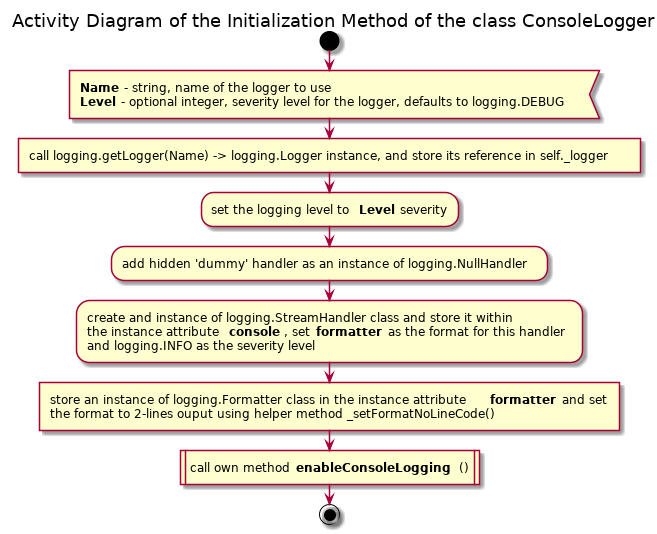

The diagram above was rendered by PlantUML. Its source (embedded in the PNG):
@startuml pos_utils_loggers_consolelogger_init

title Activity Diagram of the Initialization Method of the class ConsoleLogger

start

:<b>Name</b> - string, name of the logger to use
<b>Level</b> - optional integer, severity level for the logger, defaults to logging.DEBUG<

:call logging.getLogger(Name) -> logging.Logger instance, and store its reference in self._logger]

:set the logging level to <b>Level</b> severity;

:add hidden 'dummy' handler as an instance of logging.NullHandler;

:create and instance of logging.StreamHandler class and store it within
the instance attribute <b>console</b>, set <b>formatter</b> as the format for this handler
and logging.INFO as the severity level;

:store an instance of logging.Formatter class in the instance attribute <b>formatter</b> and set
the format to 2-lines ouput using helper method _setFormatNoLineCode()]

:call own method <b>enableConsoleLogging</b>()|

stop

@enduml